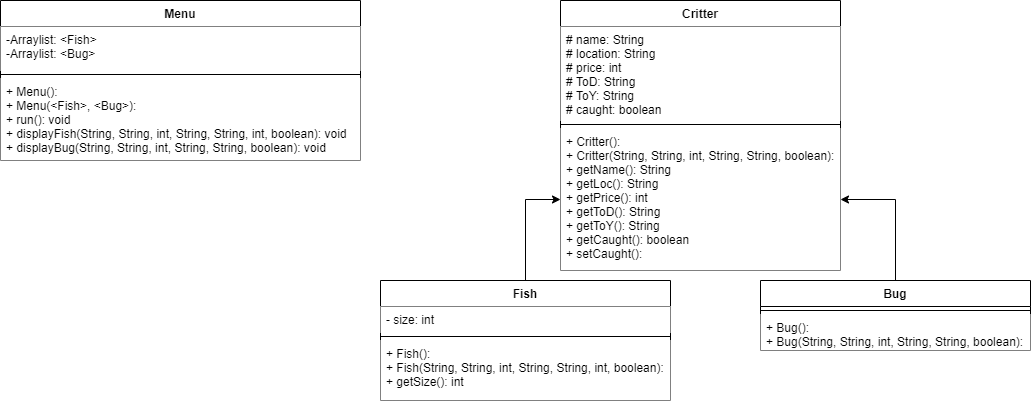

The diagram above was exported from draw.io. Its source (the exported page's mxGraphModel, read from the mxfile embedded in the PNG):
<mxGraphModel dx="526" dy="865" grid="1" gridSize="10" guides="1" tooltips="1" connect="1" arrows="1" fold="1" page="1" pageScale="1" pageWidth="1100" pageHeight="850" math="0" shadow="0">
  <root>
    <mxCell id="0" />
    <mxCell id="1" parent="0" />
    <mxCell id="Tgq6YWMJbFalcU2qJC4y-1" value="Critter" style="swimlane;fontStyle=1;align=center;verticalAlign=top;childLayout=stackLayout;horizontal=1;startSize=26;horizontalStack=0;resizeParent=1;resizeParentMax=0;resizeLast=0;collapsible=1;marginBottom=0;" vertex="1" parent="1">
      <mxGeometry x="600" y="40" width="280" height="270" as="geometry">
        <mxRectangle x="600" y="40" width="70" height="26" as="alternateBounds" />
      </mxGeometry>
    </mxCell>
    <mxCell id="Tgq6YWMJbFalcU2qJC4y-2" value="# name: String&#10;# location: String&#10;# price: int&#10;# ToD: String&#10;# ToY: String&#10;# caught: boolean" style="text;strokeColor=none;fillColor=#ffffff;align=left;verticalAlign=top;spacingLeft=4;spacingRight=4;overflow=hidden;rotatable=0;points=[[0,0.5],[1,0.5]];portConstraint=eastwest;" vertex="1" parent="Tgq6YWMJbFalcU2qJC4y-1">
      <mxGeometry y="26" width="280" height="94" as="geometry" />
    </mxCell>
    <mxCell id="Tgq6YWMJbFalcU2qJC4y-3" value="" style="line;strokeWidth=1;fillColor=#ffffff;align=left;verticalAlign=middle;spacingTop=-1;spacingLeft=3;spacingRight=3;rotatable=0;labelPosition=right;points=[];portConstraint=eastwest;" vertex="1" parent="Tgq6YWMJbFalcU2qJC4y-1">
      <mxGeometry y="120" width="280" height="8" as="geometry" />
    </mxCell>
    <mxCell id="Tgq6YWMJbFalcU2qJC4y-4" value="+ Critter():&#10;+ Critter(String, String, int, String, String, boolean):&#10;+ getName(): String&#10;+ getLoc(): String&#10;+ getPrice(): int&#10;+ getToD(): String&#10;+ getToY(): String&#10;+ getCaught(): boolean&#10;+ setCaught():" style="text;strokeColor=none;fillColor=#ffffff;align=left;verticalAlign=top;spacingLeft=4;spacingRight=4;overflow=hidden;rotatable=0;points=[[0,0.5],[1,0.5]];portConstraint=eastwest;" vertex="1" parent="Tgq6YWMJbFalcU2qJC4y-1">
      <mxGeometry y="128" width="280" height="142" as="geometry" />
    </mxCell>
    <mxCell id="Tgq6YWMJbFalcU2qJC4y-28" style="edgeStyle=orthogonalEdgeStyle;rounded=0;orthogonalLoop=1;jettySize=auto;html=1;entryX=1;entryY=0.5;entryDx=0;entryDy=0;" edge="1" parent="1" source="Tgq6YWMJbFalcU2qJC4y-20" target="Tgq6YWMJbFalcU2qJC4y-4">
      <mxGeometry relative="1" as="geometry" />
    </mxCell>
    <mxCell id="Tgq6YWMJbFalcU2qJC4y-20" value="Bug" style="swimlane;fontStyle=1;align=center;verticalAlign=top;childLayout=stackLayout;horizontal=1;startSize=26;horizontalStack=0;resizeParent=1;resizeParentMax=0;resizeLast=0;collapsible=1;marginBottom=0;" vertex="1" parent="1">
      <mxGeometry x="800" y="320" width="270" height="70" as="geometry" />
    </mxCell>
    <mxCell id="Tgq6YWMJbFalcU2qJC4y-22" value="" style="line;strokeWidth=1;fillColor=none;align=left;verticalAlign=middle;spacingTop=-1;spacingLeft=3;spacingRight=3;rotatable=0;labelPosition=right;points=[];portConstraint=eastwest;" vertex="1" parent="Tgq6YWMJbFalcU2qJC4y-20">
      <mxGeometry y="26" width="270" height="8" as="geometry" />
    </mxCell>
    <mxCell id="Tgq6YWMJbFalcU2qJC4y-23" value="+ Bug():&#10;+ Bug(String, String, int, String, String, boolean):" style="text;strokeColor=none;fillColor=#ffffff;align=left;verticalAlign=top;spacingLeft=4;spacingRight=4;overflow=hidden;rotatable=0;points=[[0,0.5],[1,0.5]];portConstraint=eastwest;" vertex="1" parent="Tgq6YWMJbFalcU2qJC4y-20">
      <mxGeometry y="34" width="270" height="36" as="geometry" />
    </mxCell>
    <mxCell id="Tgq6YWMJbFalcU2qJC4y-27" style="edgeStyle=orthogonalEdgeStyle;rounded=0;orthogonalLoop=1;jettySize=auto;html=1;entryX=0;entryY=0.5;entryDx=0;entryDy=0;" edge="1" parent="1" source="Tgq6YWMJbFalcU2qJC4y-15" target="Tgq6YWMJbFalcU2qJC4y-4">
      <mxGeometry relative="1" as="geometry" />
    </mxCell>
    <mxCell id="Tgq6YWMJbFalcU2qJC4y-15" value="Fish" style="swimlane;fontStyle=1;align=center;verticalAlign=top;childLayout=stackLayout;horizontal=1;startSize=26;horizontalStack=0;resizeParent=1;resizeParentMax=0;resizeLast=0;collapsible=1;marginBottom=0;" vertex="1" parent="1">
      <mxGeometry x="420" y="320" width="290" height="120" as="geometry" />
    </mxCell>
    <mxCell id="Tgq6YWMJbFalcU2qJC4y-16" value="- size: int" style="text;strokeColor=none;fillColor=#ffffff;align=left;verticalAlign=top;spacingLeft=4;spacingRight=4;overflow=hidden;rotatable=0;points=[[0,0.5],[1,0.5]];portConstraint=eastwest;" vertex="1" parent="Tgq6YWMJbFalcU2qJC4y-15">
      <mxGeometry y="26" width="290" height="26" as="geometry" />
    </mxCell>
    <mxCell id="Tgq6YWMJbFalcU2qJC4y-17" value="" style="line;strokeWidth=1;fillColor=#ffffff;align=left;verticalAlign=middle;spacingTop=-1;spacingLeft=3;spacingRight=3;rotatable=0;labelPosition=right;points=[];portConstraint=eastwest;" vertex="1" parent="Tgq6YWMJbFalcU2qJC4y-15">
      <mxGeometry y="52" width="290" height="8" as="geometry" />
    </mxCell>
    <mxCell id="Tgq6YWMJbFalcU2qJC4y-18" value="+ Fish():&#10;+ Fish(String, String, int, String, String, int, boolean):&#10;+ getSize(): int" style="text;strokeColor=none;fillColor=#ffffff;align=left;verticalAlign=top;spacingLeft=4;spacingRight=4;overflow=hidden;rotatable=0;points=[[0,0.5],[1,0.5]];portConstraint=eastwest;" vertex="1" parent="Tgq6YWMJbFalcU2qJC4y-15">
      <mxGeometry y="60" width="290" height="60" as="geometry" />
    </mxCell>
    <mxCell id="Tgq6YWMJbFalcU2qJC4y-29" value="Menu" style="swimlane;fontStyle=1;align=center;verticalAlign=top;childLayout=stackLayout;horizontal=1;startSize=26;horizontalStack=0;resizeParent=1;resizeParentMax=0;resizeLast=0;collapsible=1;marginBottom=0;" vertex="1" parent="1">
      <mxGeometry x="40" y="40" width="360" height="160" as="geometry" />
    </mxCell>
    <mxCell id="Tgq6YWMJbFalcU2qJC4y-30" value="-Arraylist: &lt;Fish&gt;&#10;-Arraylist: &lt;Bug&gt;" style="text;strokeColor=none;fillColor=#ffffff;align=left;verticalAlign=top;spacingLeft=4;spacingRight=4;overflow=hidden;rotatable=0;points=[[0,0.5],[1,0.5]];portConstraint=eastwest;" vertex="1" parent="Tgq6YWMJbFalcU2qJC4y-29">
      <mxGeometry y="26" width="360" height="44" as="geometry" />
    </mxCell>
    <mxCell id="Tgq6YWMJbFalcU2qJC4y-31" value="" style="line;strokeWidth=1;fillColor=#ffffff;align=left;verticalAlign=middle;spacingTop=-1;spacingLeft=3;spacingRight=3;rotatable=0;labelPosition=right;points=[];portConstraint=eastwest;" vertex="1" parent="Tgq6YWMJbFalcU2qJC4y-29">
      <mxGeometry y="70" width="360" height="8" as="geometry" />
    </mxCell>
    <mxCell id="Tgq6YWMJbFalcU2qJC4y-32" value="+ Menu():&#10;+ Menu(&lt;Fish&gt;, &lt;Bug&gt;):&#10;+ run(): void&#10;+ displayFish(String, String, int, String, String, int, boolean): void&#10;+ displayBug(String, String, int, String, String, boolean): void&#10;&#10;" style="text;strokeColor=none;fillColor=#ffffff;align=left;verticalAlign=top;spacingLeft=4;spacingRight=4;overflow=hidden;rotatable=0;points=[[0,0.5],[1,0.5]];portConstraint=eastwest;" vertex="1" parent="Tgq6YWMJbFalcU2qJC4y-29">
      <mxGeometry y="78" width="360" height="82" as="geometry" />
    </mxCell>
  </root>
</mxGraphModel>